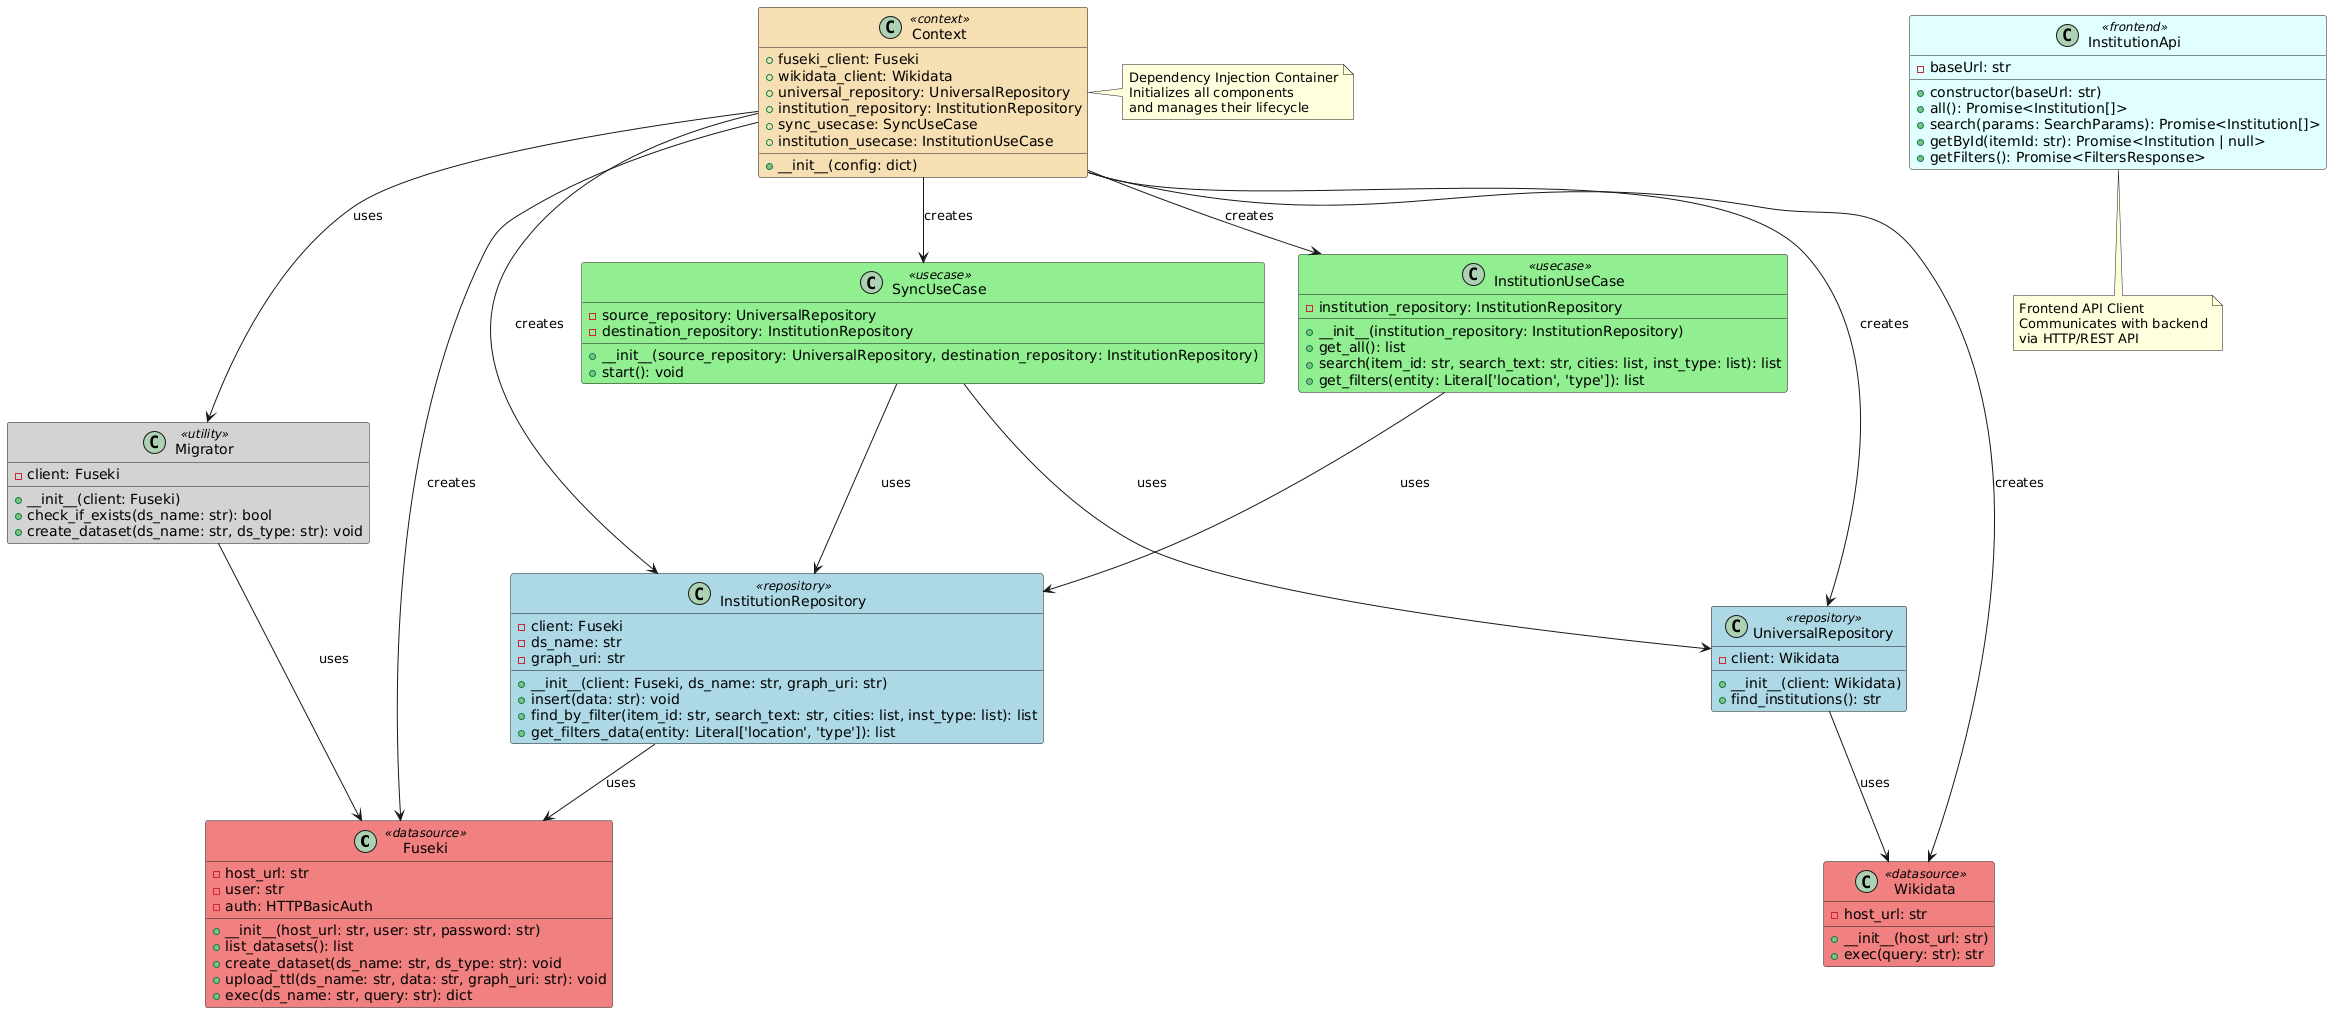

The diagram above was rendered by PlantUML. Its source (embedded in the PNG):
@startuml
skinparam class {
    BackgroundColor<<datasource>> LightCoral
    BackgroundColor<<repository>> LightBlue
    BackgroundColor<<usecase>> LightGreen
    BackgroundColor<<utility>> LightGray
    BackgroundColor<<context>> Wheat
    BackgroundColor<<frontend>> LightCyan
}

' Data Source Classes
class Fuseki <<datasource>> {
    -host_url: str
    -user: str
    -auth: HTTPBasicAuth
    +__init__(host_url: str, user: str, password: str)
    +list_datasets(): list
    +create_dataset(ds_name: str, ds_type: str): void
    +upload_ttl(ds_name: str, data: str, graph_uri: str): void
    +exec(ds_name: str, query: str): dict
}

class Wikidata <<datasource>> {
    -host_url: str
    +__init__(host_url: str)
    +exec(query: str): str
}

' Repository Classes
class InstitutionRepository <<repository>> {
    -client: Fuseki
    -ds_name: str
    -graph_uri: str
    +__init__(client: Fuseki, ds_name: str, graph_uri: str)
    +insert(data: str): void
    +find_by_filter(item_id: str, search_text: str, cities: list, inst_type: list): list
    +get_filters_data(entity: Literal['location', 'type']): list
}

class UniversalRepository <<repository>> {
    -client: Wikidata
    +__init__(client: Wikidata)
    +find_institutions(): str
}

' Use Case Classes
class InstitutionUseCase <<usecase>> {
    -institution_repository: InstitutionRepository
    +__init__(institution_repository: InstitutionRepository)
    +get_all(): list
    +search(item_id: str, search_text: str, cities: list, inst_type: list): list
    +get_filters(entity: Literal['location', 'type']): list
}

class SyncUseCase <<usecase>> {
    -source_repository: UniversalRepository
    -destination_repository: InstitutionRepository
    +__init__(source_repository: UniversalRepository, destination_repository: InstitutionRepository)
    +start(): void
}

' Utility Classes
class Migrator <<utility>> {
    -client: Fuseki
    +__init__(client: Fuseki)
    +check_if_exists(ds_name: str): bool
    +create_dataset(ds_name: str, ds_type: str): void
}

' Context Class
class Context <<context>> {
    +fuseki_client: Fuseki
    +wikidata_client: Wikidata
    +universal_repository: UniversalRepository
    +institution_repository: InstitutionRepository
    +sync_usecase: SyncUseCase
    +institution_usecase: InstitutionUseCase
    +__init__(config: dict)
}

' Frontend API Client Class
class InstitutionApi <<frontend>> {
    -baseUrl: str
    +constructor(baseUrl: str)
    +all(): Promise<Institution[]>
    +search(params: SearchParams): Promise<Institution[]>
    +getById(itemId: str): Promise<Institution | null>
    +getFilters(): Promise<FiltersResponse>
}

' Relationships - Repositories depend on Data Sources
InstitutionRepository --> Fuseki : uses
UniversalRepository --> Wikidata : uses

' Relationships - Use Cases depend on Repositories
InstitutionUseCase --> InstitutionRepository : uses
SyncUseCase --> UniversalRepository : uses
SyncUseCase --> InstitutionRepository : uses

' Relationships - Utility depends on Data Source
Migrator --> Fuseki : uses

' Relationships - Context creates and manages all
Context --> Fuseki : creates
Context --> Wikidata : creates
Context --> UniversalRepository : creates
Context --> InstitutionRepository : creates
Context --> SyncUseCase : creates
Context --> InstitutionUseCase : creates
Context --> Migrator : uses

' Frontend communicates with backend via HTTP (not shown as direct dependency)

note right of Context
    Dependency Injection Container
    Initializes all components
    and manages their lifecycle
end note

note bottom of InstitutionApi
    Frontend API Client
    Communicates with backend
    via HTTP/REST API
end note
@enduml